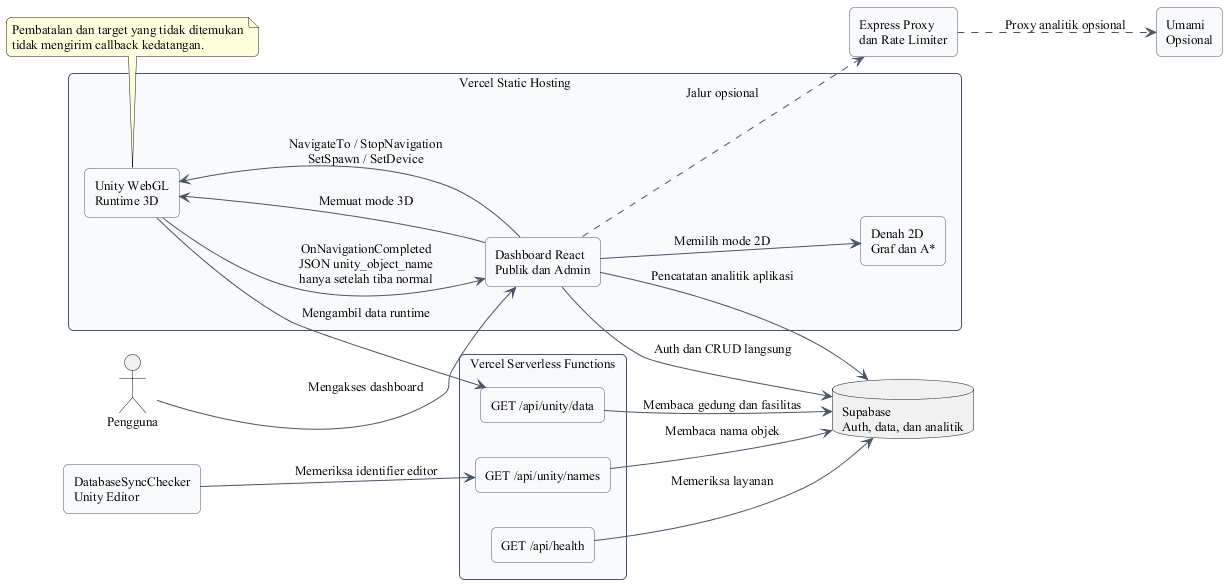

The diagram above was rendered by PlantUML. Its source (embedded in the PNG):
@startuml
skinparam defaultFontName "Times New Roman"
skinparam defaultFontSize 13
skinparam shadowing false
skinparam roundcorner 10
skinparam ArrowColor #475569
skinparam rectangle {
  FontName "Times New Roman"
  FontStyle plain
  BackgroundColor #F8FAFC
  BorderColor #475569
}
skinparam component {
  FontName "Times New Roman"
  FontStyle plain
  BackgroundColor #F8FAFC
  BorderColor #475569
}

left to right direction

actor "Pengguna" as user

rectangle "Vercel Static Hosting" as vercel {
  rectangle "Dashboard React\nPublik dan Admin" as react
  rectangle "Denah 2D\nGraf dan A*" as map2d
  rectangle "Unity WebGL\nRuntime 3D" as unity
}

rectangle "Vercel Serverless Functions" as api {
  rectangle "GET /api/unity/data" as runtimeApi
  rectangle "GET /api/unity/names" as editorApi
  rectangle "GET /api/health" as healthApi
}

database "Supabase\nAuth, data, dan analitik" as supabase
rectangle "DatabaseSyncChecker\nUnity Editor" as checker
rectangle "Express Proxy\ndan Rate Limiter" as express
rectangle "Umami\nOpsional" as umami

user --> react : Mengakses dashboard
react --> map2d : Memilih mode 2D
react --> unity : Memuat mode 3D
react --> supabase : Auth dan CRUD langsung
react --> supabase : Pencatatan analitik aplikasi
unity --> runtimeApi : Mengambil data runtime
runtimeApi --> supabase : Membaca gedung dan fasilitas
checker --> editorApi : Memeriksa identifier editor
editorApi --> supabase : Membaca nama objek
react --> unity : NavigateTo / StopNavigation\nSetSpawn / SetDevice
unity --> react : OnNavigationCompleted\nJSON unity_object_name\nhanya setelah tiba normal
express ..> umami : Proxy analitik opsional
react ..> express : Jalur opsional
healthApi --> supabase : Memeriksa layanan

note bottom of unity
Pembatalan dan target yang tidak ditemukan
tidak mengirim callback kedatangan.
end note
@enduml